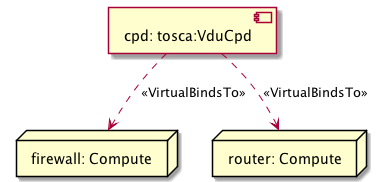

The diagram above was rendered by PlantUML. Its source (embedded in the PNG):
@startuml
skinparam componentStyle uml2
allowmixing

node "firewall: Compute" as node_firewall
node "router: Compute" as node_router
component "cpd: tosca:VduCpd" as node_cpd
node_cpd ..> node_firewall : <<VirtualBindsTo>>
node_cpd ..> node_router : <<VirtualBindsTo>>
@enduml